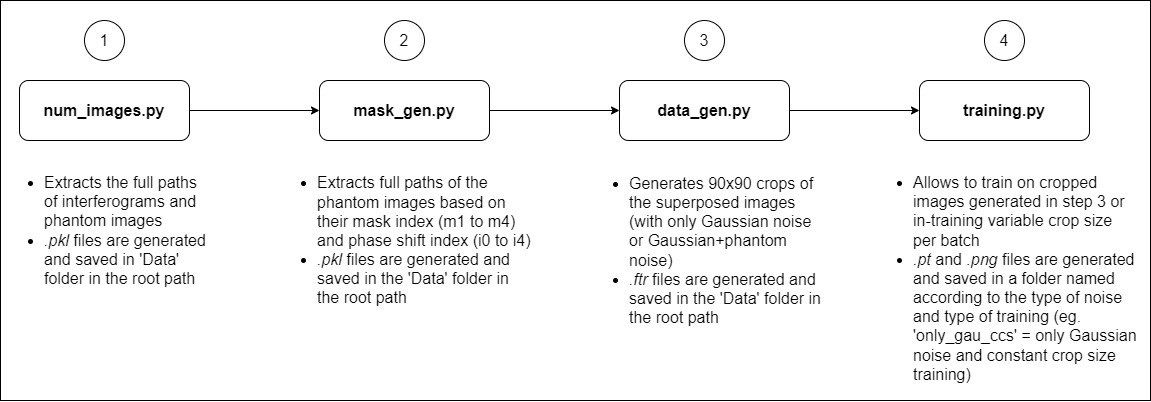

The diagram above was exported from draw.io. Its source (the exported page's mxGraphModel, read from the mxfile embedded in the PNG):
<mxGraphModel dx="1673" dy="941" grid="1" gridSize="10" guides="1" tooltips="1" connect="1" arrows="1" fold="1" page="1" pageScale="1" pageWidth="1169" pageHeight="827" math="0" shadow="0">
  <root>
    <mxCell id="0" />
    <mxCell id="1" parent="0" />
    <mxCell id="xnnKx2TD2FDY8Jxo7HLz-5" style="edgeStyle=orthogonalEdgeStyle;rounded=0;orthogonalLoop=1;jettySize=auto;html=1;exitX=1;exitY=0.5;exitDx=0;exitDy=0;entryX=0;entryY=0.5;entryDx=0;entryDy=0;fontSize=16;" edge="1" parent="1" source="xnnKx2TD2FDY8Jxo7HLz-1" target="xnnKx2TD2FDY8Jxo7HLz-2">
      <mxGeometry relative="1" as="geometry" />
    </mxCell>
    <mxCell id="xnnKx2TD2FDY8Jxo7HLz-1" value="&lt;font style=&quot;font-size: 16px&quot;&gt;&lt;b&gt;num_images.py&lt;/b&gt;&lt;/font&gt;" style="rounded=1;whiteSpace=wrap;html=1;" vertex="1" parent="1">
      <mxGeometry x="29" y="80" width="170" height="60" as="geometry" />
    </mxCell>
    <mxCell id="xnnKx2TD2FDY8Jxo7HLz-6" style="edgeStyle=orthogonalEdgeStyle;rounded=0;orthogonalLoop=1;jettySize=auto;html=1;exitX=1;exitY=0.5;exitDx=0;exitDy=0;entryX=0;entryY=0.5;entryDx=0;entryDy=0;fontSize=16;" edge="1" parent="1" source="xnnKx2TD2FDY8Jxo7HLz-2" target="xnnKx2TD2FDY8Jxo7HLz-3">
      <mxGeometry relative="1" as="geometry" />
    </mxCell>
    <mxCell id="xnnKx2TD2FDY8Jxo7HLz-2" value="&lt;font style=&quot;font-size: 16px&quot;&gt;&lt;b&gt;mask_gen.py&lt;/b&gt;&lt;/font&gt;" style="rounded=1;whiteSpace=wrap;html=1;" vertex="1" parent="1">
      <mxGeometry x="329" y="80" width="170" height="60" as="geometry" />
    </mxCell>
    <mxCell id="xnnKx2TD2FDY8Jxo7HLz-7" style="edgeStyle=orthogonalEdgeStyle;rounded=0;orthogonalLoop=1;jettySize=auto;html=1;exitX=1;exitY=0.5;exitDx=0;exitDy=0;entryX=0;entryY=0.5;entryDx=0;entryDy=0;fontSize=16;" edge="1" parent="1" source="xnnKx2TD2FDY8Jxo7HLz-3" target="xnnKx2TD2FDY8Jxo7HLz-4">
      <mxGeometry relative="1" as="geometry" />
    </mxCell>
    <mxCell id="xnnKx2TD2FDY8Jxo7HLz-3" value="&lt;font style=&quot;font-size: 16px&quot;&gt;&lt;b&gt;data_gen.py&lt;/b&gt;&lt;/font&gt;" style="rounded=1;whiteSpace=wrap;html=1;" vertex="1" parent="1">
      <mxGeometry x="629" y="80" width="170" height="60" as="geometry" />
    </mxCell>
    <mxCell id="xnnKx2TD2FDY8Jxo7HLz-4" value="&lt;font style=&quot;font-size: 16px&quot;&gt;&lt;b&gt;training.py&lt;/b&gt;&lt;/font&gt;" style="rounded=1;whiteSpace=wrap;html=1;" vertex="1" parent="1">
      <mxGeometry x="929" y="80" width="170" height="60" as="geometry" />
    </mxCell>
    <mxCell id="xnnKx2TD2FDY8Jxo7HLz-8" value="1" style="ellipse;whiteSpace=wrap;html=1;aspect=fixed;fontSize=16;" vertex="1" parent="1">
      <mxGeometry x="94" y="20" width="40" height="40" as="geometry" />
    </mxCell>
    <mxCell id="xnnKx2TD2FDY8Jxo7HLz-9" value="2" style="ellipse;whiteSpace=wrap;html=1;aspect=fixed;fontSize=16;" vertex="1" parent="1">
      <mxGeometry x="394" y="20" width="40" height="40" as="geometry" />
    </mxCell>
    <mxCell id="xnnKx2TD2FDY8Jxo7HLz-10" value="3" style="ellipse;whiteSpace=wrap;html=1;aspect=fixed;fontSize=16;" vertex="1" parent="1">
      <mxGeometry x="694" y="20" width="40" height="40" as="geometry" />
    </mxCell>
    <mxCell id="xnnKx2TD2FDY8Jxo7HLz-11" value="4" style="ellipse;whiteSpace=wrap;html=1;aspect=fixed;fontSize=16;" vertex="1" parent="1">
      <mxGeometry x="994" y="20" width="40" height="40" as="geometry" />
    </mxCell>
    <mxCell id="xnnKx2TD2FDY8Jxo7HLz-12" value="&lt;ul&gt;&lt;li&gt;Extracts the full paths of interferograms and phantom images&lt;/li&gt;&lt;li&gt;&lt;i&gt;.pkl&lt;/i&gt; files are generated and saved in 'Data' folder in the root path&lt;/li&gt;&lt;/ul&gt;" style="text;html=1;strokeColor=none;fillColor=none;align=left;verticalAlign=middle;whiteSpace=wrap;rounded=0;fontSize=16;" vertex="1" parent="1">
      <mxGeometry x="11.5" y="160" width="205" height="140" as="geometry" />
    </mxCell>
    <mxCell id="xnnKx2TD2FDY8Jxo7HLz-13" value="&lt;ul&gt;&lt;li&gt;Extracts full paths of the phantom images based on their mask index (m1 to m4) and phase shift index (i0 to i4)&lt;/li&gt;&lt;li&gt;&lt;i&gt;.pkl&lt;/i&gt; files are generated and saved in the 'Data' folder in the root path&lt;/li&gt;&lt;/ul&gt;" style="text;html=1;strokeColor=none;fillColor=none;align=left;verticalAlign=middle;whiteSpace=wrap;rounded=0;fontSize=16;" vertex="1" parent="1">
      <mxGeometry x="285.25" y="160" width="257.5" height="160" as="geometry" />
    </mxCell>
    <mxCell id="xnnKx2TD2FDY8Jxo7HLz-14" value="&lt;ul&gt;&lt;li&gt;Generates 90x90 crops of the superposed images (with only Gaussian noise or Gaussian+phantom noise)&amp;nbsp;&lt;/li&gt;&lt;li&gt;&lt;i&gt;.ftr &lt;/i&gt;files are generated and saved in the 'Data' folder in the root path&lt;/li&gt;&lt;/ul&gt;" style="text;html=1;strokeColor=none;fillColor=none;align=left;verticalAlign=middle;whiteSpace=wrap;rounded=0;fontSize=16;" vertex="1" parent="1">
      <mxGeometry x="597.12" y="160" width="233.75" height="180" as="geometry" />
    </mxCell>
    <mxCell id="xnnKx2TD2FDY8Jxo7HLz-15" value="&lt;ul&gt;&lt;li&gt;Allows to train on cropped images generated in step 3 or in-training variable crop size per batch&lt;/li&gt;&lt;li&gt;&lt;i&gt;.pt &lt;/i&gt;and &lt;i&gt;.png&lt;/i&gt; files are generated and saved in a folder named according to the type of noise and type of training (eg. 'only_gau_ccs' = only Gaussian noise and constant crop size training)&lt;/li&gt;&lt;/ul&gt;" style="text;html=1;strokeColor=none;fillColor=none;align=left;verticalAlign=middle;whiteSpace=wrap;rounded=0;fontSize=16;" vertex="1" parent="1">
      <mxGeometry x="881.03" y="163" width="265.93" height="230" as="geometry" />
    </mxCell>
    <mxCell id="xnnKx2TD2FDY8Jxo7HLz-16" value="" style="rounded=0;whiteSpace=wrap;html=1;fontSize=16;fillColor=none;" vertex="1" parent="1">
      <mxGeometry x="10" width="1150" height="400" as="geometry" />
    </mxCell>
  </root>
</mxGraphModel>